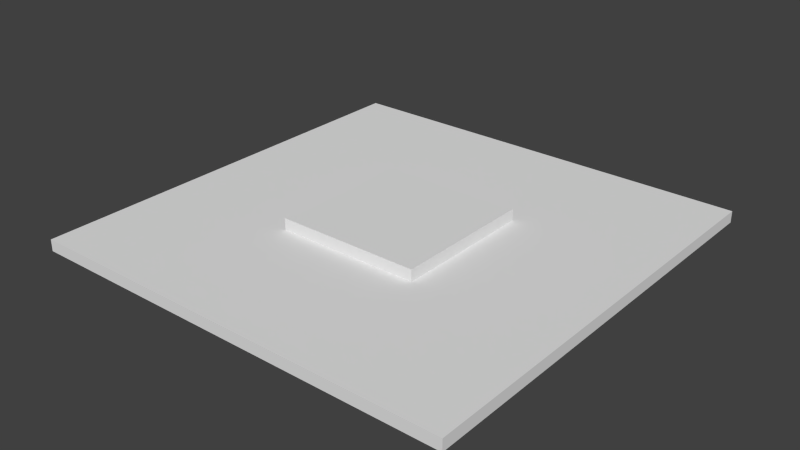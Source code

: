 # Source: wire.blend  (saved by Blender 2.67.0; exported with 4.5.12 LTS)
import bpy
from mathutils import Matrix  # noqa: F401  (used for matrix-valued properties, if any)

bpy.ops.wm.read_factory_settings(use_empty=True)
scene = bpy.context.scene
scene.name = 'Scene'

# ---- collections
col_collection_1 = bpy.data.collections.new('Collection 1'); scene.collection.children.link(col_collection_1)

# ---- materials (node trees are filled in below, after node groups)
mat_material = bpy.data.materials.new('Material')
mat_material.alpha_threshold = 0.0
mat_material.use_transparent_shadow = False
mat_material.roughness = 0.5
mat_material.line_color = (0.0, 0.0, 0.0, 1.0)

# ---- material node trees

# ---- world
world_world = bpy.data.worlds.new('World'); scene.world = world_world
world_world.color = (0.05088, 0.05088, 0.05088)
world_world.use_sun_shadow = False
world_world.sun_shadow_jitter_overblur = 0.0
world_world.cycles.sampling_method = 'MANUAL'
world_world.cycles.sample_map_resolution = 256

# ---- meshes
me_wire = bpy.data.meshes.new('wire')
me_wire.from_pydata([(-1.0, -1.0, -0.75), (-1.0, 1.0, -0.75), (1.0, 1.0, -0.75), (1.0, -1.0, -0.75), (-1.0, -1.0, -0.73), (-1.0, 1.0, -0.73), (1.0, 1.0, -0.73), (1.0, -1.0, -0.73)], [], [(4, 5, 1, 0), (5, 6, 2, 1), (6, 7, 3, 2), (7, 4, 0, 3), (0, 1, 2, 3), (7, 6, 5, 4)])
_uv = me_wire.uv_layers.new(name='UVMap')
_uv.uv.foreach_set('vector', [0.0, 0.25, 0.25, 0.25, 0.25, 0.0, 0.0, 0.0, 0.0, 0.25, 0.25, 0.25, 0.25, 0.0, 0.0, 0.0, 0.0, 0.25, 0.25, 0.25, 0.25, 0.0, 0.0, 0.0, 0.0, 0.25, 0.25, 0.25, 0.25, 0.0, 0.0, 0.0, 0.25, 0.5, 0.5, 0.5, 0.5, 0.75, 0.25, 0.75, 0.25, 0.5, 0.5, 0.5, 0.5, 0.75, 0.25, 0.75])
me_wire.materials.append(mat_material)
me_wire.use_remesh_preserve_volume = False
me_wire.use_remesh_preserve_attributes = False
me_wire.use_mirror_vertex_groups = False
me_wire.update()
me_border = bpy.data.meshes.new('border')
me_border.from_pydata([(-1.0, -1.0, -0.75), (-1.0, 1.0, -0.75), (1.0, 1.0, -0.75), (1.0, -1.0, -0.75), (-1.0, -1.0, -0.74), (-1.0, 1.0, -0.74), (1.0, 1.0, -0.74), (1.0, -1.0, -0.74)], [], [(4, 5, 1, 0), (5, 6, 2, 1), (6, 7, 3, 2), (7, 4, 0, 3), (0, 1, 2, 3), (7, 6, 5, 4)])
_uv = me_border.uv_layers.new(name='UVMap')
_uv.uv.foreach_set('vector', [0.75, 0.75, 0.75, 0.5, 1.0, 0.5, 1.0, 0.75, 0.75, 0.75, 0.75, 0.5, 1.0, 0.5, 1.0, 0.75, 0.75, 0.75, 0.75, 0.5, 1.0, 0.5, 1.0, 0.75, 0.75, 0.75, 0.75, 0.5, 1.0, 0.5, 1.0, 0.75, 0.0, 0.25, 0.75, 0.25, 0.75, 1.0, 0.0, 1.0, 0.0, 0.25, 0.75, 0.25, 0.75, 1.0, 0.0, 1.0])
me_border.materials.append(mat_material)
me_border.use_remesh_preserve_volume = False
me_border.use_remesh_preserve_attributes = False
me_border.use_mirror_vertex_groups = False
me_border.update()

# ---- objects
ob_wire = bpy.data.objects.new('wire', me_wire)
ob_border = bpy.data.objects.new('border', me_border)

# ---- transforms, parenting, visibility, modifiers, constraints
ob_wire.location = (0.0, 0.0, 0.5)
ob_wire.scale = (0.03125, 0.03125, 0.5)
ob_wire.lineart.crease_threshold = 0.0
ob_border.location = (0.0, 0.0, 0.5)
ob_border.scale = (0.09375, 0.09375, 0.5)
ob_border.lineart.crease_threshold = 0.0

# ---- collection membership
col_collection_1.objects.link(ob_wire)
col_collection_1.objects.link(ob_border)

# ---- scene / render settings (as saved in the file)
scene.frame_start = 1; scene.frame_end = 250; scene.frame_set(1)
scene.render.engine = 'BLENDER_EEVEE_NEXT'
scene.render.image_settings.color_mode = 'RGB'
scene.render.image_settings.compression = 90
scene.render.resolution_percentage = 50
scene.render.dither_intensity = 0.0
scene.cycles.use_denoising = False
scene.cycles.samples = 10
scene.cycles.sampling_pattern = 'TABULATED_SOBOL'
scene.cycles.light_sampling_threshold = 0.0
scene.cycles.use_adaptive_sampling = False
scene.cycles.use_light_tree = False
scene.cycles.blur_glossy = 0.0
scene.cycles.volume_bounces = 1
scene.cycles.pixel_filter_type = 'GAUSSIAN'
scene.cycles.sample_clamp_indirect = 0.0
scene.view_settings.view_transform = 'Standard'
bpy.context.view_layer.update()

# ---- added for rendering (the .blend has no active camera and no usable light): camera, sun
cam_auto = bpy.data.cameras.new('AutoCamera')
cam_auto.lens = 50.0
cam_auto.sensor_width = 36.0
cam_auto.clip_end = 1000.0
ob_auto_camera = bpy.data.objects.new('AutoCamera', cam_auto)
scene.collection.objects.link(ob_auto_camera)
ob_auto_camera.location = (0.245512, -0.294614, 0.326409)
ob_auto_camera.rotation_euler = (1.09748, -7.21219e-08, 0.694738)
scene.camera = ob_auto_camera
light_auto_sun = bpy.data.lights.new('AutoSun', 'SUN')
light_auto_sun.energy = 3.0
light_auto_sun.angle = 0.0523599
ob_auto_sun = bpy.data.objects.new('AutoSun', light_auto_sun)
scene.collection.objects.link(ob_auto_sun)
ob_auto_sun.rotation_euler = (0.872665, 0.174533, 0.523599)
bpy.context.view_layer.update()
